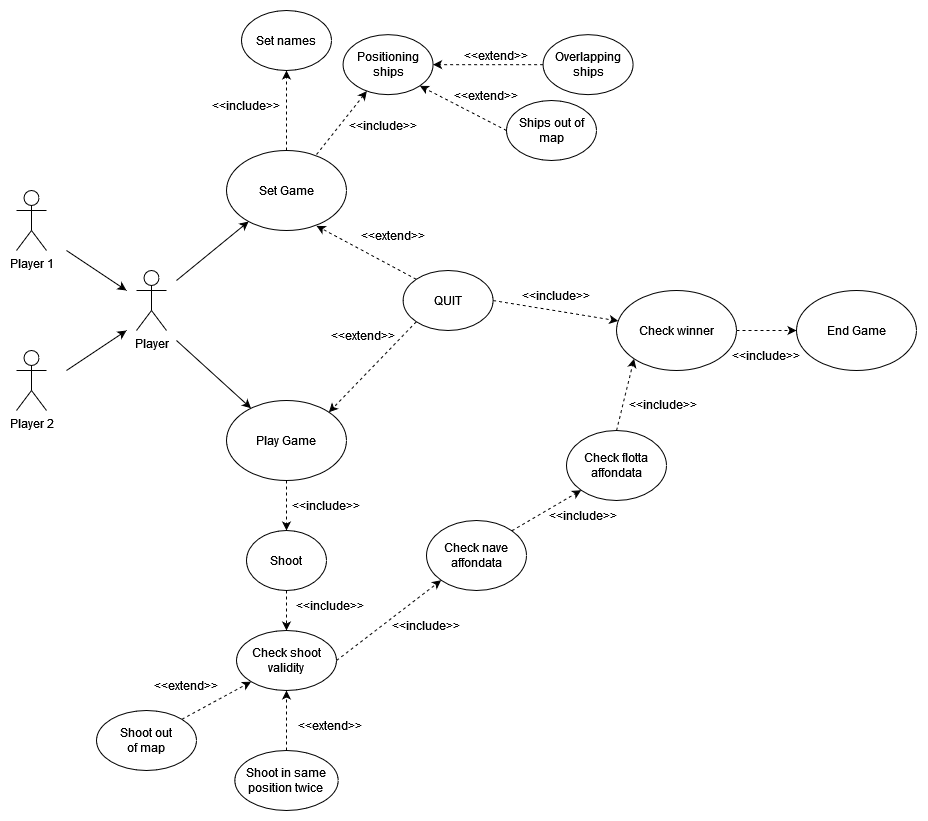

The diagram above was exported from draw.io. Its source (the exported page's mxGraphModel, read from the mxfile embedded in the PNG):
<mxGraphModel dx="1778" dy="905" grid="1" gridSize="10" guides="1" tooltips="1" connect="1" arrows="1" fold="1" page="1" pageScale="1" pageWidth="1169" pageHeight="827" math="0" shadow="0">
  <root>
    <mxCell id="0" />
    <mxCell id="1" parent="0" />
    <mxCell id="KpsyJ0Z_QYRgtMHdf4_T-1" value="&lt;div&gt;Player 1&lt;/div&gt;" style="shape=umlActor;verticalLabelPosition=bottom;verticalAlign=top;html=1;outlineConnect=0;" vertex="1" parent="1">
      <mxGeometry x="100" y="200" width="30" height="60" as="geometry" />
    </mxCell>
    <mxCell id="KpsyJ0Z_QYRgtMHdf4_T-4" value="&lt;div&gt;Player 2&lt;br&gt;&lt;/div&gt;" style="shape=umlActor;verticalLabelPosition=bottom;verticalAlign=top;html=1;outlineConnect=0;" vertex="1" parent="1">
      <mxGeometry x="100" y="360" width="30" height="60" as="geometry" />
    </mxCell>
    <mxCell id="KpsyJ0Z_QYRgtMHdf4_T-5" value="&lt;div&gt;Player&lt;br&gt;&lt;/div&gt;" style="shape=umlActor;verticalLabelPosition=bottom;verticalAlign=top;html=1;outlineConnect=0;" vertex="1" parent="1">
      <mxGeometry x="220" y="280" width="30" height="60" as="geometry" />
    </mxCell>
    <mxCell id="KpsyJ0Z_QYRgtMHdf4_T-6" value="" style="endArrow=classic;html=1;rounded=0;" edge="1" parent="1">
      <mxGeometry width="50" height="50" relative="1" as="geometry">
        <mxPoint x="150" y="260" as="sourcePoint" />
        <mxPoint x="210" y="300" as="targetPoint" />
      </mxGeometry>
    </mxCell>
    <mxCell id="KpsyJ0Z_QYRgtMHdf4_T-7" value="" style="endArrow=classic;html=1;rounded=0;" edge="1" parent="1">
      <mxGeometry width="50" height="50" relative="1" as="geometry">
        <mxPoint x="150" y="380" as="sourcePoint" />
        <mxPoint x="210" y="340" as="targetPoint" />
      </mxGeometry>
    </mxCell>
    <mxCell id="KpsyJ0Z_QYRgtMHdf4_T-8" value="" style="endArrow=classic;html=1;rounded=0;" edge="1" parent="1" target="KpsyJ0Z_QYRgtMHdf4_T-9">
      <mxGeometry width="50" height="50" relative="1" as="geometry">
        <mxPoint x="260" y="290" as="sourcePoint" />
        <mxPoint x="360" y="200" as="targetPoint" />
      </mxGeometry>
    </mxCell>
    <mxCell id="KpsyJ0Z_QYRgtMHdf4_T-9" value="&lt;div&gt;Set Game&lt;/div&gt;" style="ellipse;whiteSpace=wrap;html=1;" vertex="1" parent="1">
      <mxGeometry x="310" y="160" width="120" height="80" as="geometry" />
    </mxCell>
    <mxCell id="KpsyJ0Z_QYRgtMHdf4_T-10" value="" style="endArrow=classic;dashed=1;html=1;rounded=0;exitX=0.5;exitY=0;exitDx=0;exitDy=0;" edge="1" parent="1" source="KpsyJ0Z_QYRgtMHdf4_T-9" target="KpsyJ0Z_QYRgtMHdf4_T-14">
      <mxGeometry width="50" height="50" relative="1" as="geometry">
        <mxPoint x="330" y="120" as="sourcePoint" />
        <mxPoint x="400" y="80" as="targetPoint" />
      </mxGeometry>
    </mxCell>
    <mxCell id="KpsyJ0Z_QYRgtMHdf4_T-12" value="&amp;lt;&amp;lt;include&amp;gt;&amp;gt;" style="text;html=1;strokeColor=none;fillColor=none;align=center;verticalAlign=middle;whiteSpace=wrap;rounded=0;" vertex="1" parent="1">
      <mxGeometry x="290" y="100" width="80" height="30" as="geometry" />
    </mxCell>
    <mxCell id="KpsyJ0Z_QYRgtMHdf4_T-14" value="&lt;div&gt;Set names&lt;/div&gt;" style="ellipse;whiteSpace=wrap;html=1;" vertex="1" parent="1">
      <mxGeometry x="325" y="20" width="90" height="60" as="geometry" />
    </mxCell>
    <mxCell id="KpsyJ0Z_QYRgtMHdf4_T-16" value="" style="endArrow=classic;dashed=1;html=1;rounded=0;exitX=0.75;exitY=0.05;exitDx=0;exitDy=0;exitPerimeter=0;" edge="1" parent="1" target="KpsyJ0Z_QYRgtMHdf4_T-18" source="KpsyJ0Z_QYRgtMHdf4_T-9">
      <mxGeometry width="50" height="50" relative="1" as="geometry">
        <mxPoint x="389.99640687119296" y="185.85572875253797" as="sourcePoint" />
        <mxPoint x="501.57" y="104.14" as="targetPoint" />
      </mxGeometry>
    </mxCell>
    <mxCell id="KpsyJ0Z_QYRgtMHdf4_T-17" value="&amp;lt;&amp;lt;include&amp;gt;&amp;gt;" style="text;html=1;strokeColor=none;fillColor=none;align=center;verticalAlign=middle;whiteSpace=wrap;rounded=0;" vertex="1" parent="1">
      <mxGeometry x="426.57" y="120" width="80" height="30" as="geometry" />
    </mxCell>
    <mxCell id="KpsyJ0Z_QYRgtMHdf4_T-18" value="Positioning ships" style="ellipse;whiteSpace=wrap;html=1;" vertex="1" parent="1">
      <mxGeometry x="426.57" y="44.14" width="90" height="60" as="geometry" />
    </mxCell>
    <mxCell id="KpsyJ0Z_QYRgtMHdf4_T-19" value="" style="endArrow=classic;dashed=1;html=1;rounded=0;exitX=0;exitY=0.5;exitDx=0;exitDy=0;entryX=1;entryY=0.5;entryDx=0;entryDy=0;" edge="1" parent="1" target="KpsyJ0Z_QYRgtMHdf4_T-18" source="KpsyJ0Z_QYRgtMHdf4_T-21">
      <mxGeometry width="50" height="50" relative="1" as="geometry">
        <mxPoint x="600" y="164" as="sourcePoint" />
        <mxPoint x="650" y="100" as="targetPoint" />
      </mxGeometry>
    </mxCell>
    <mxCell id="KpsyJ0Z_QYRgtMHdf4_T-20" value="&amp;lt;&amp;lt;extend&amp;gt;&amp;gt;" style="text;html=1;strokeColor=none;fillColor=none;align=center;verticalAlign=middle;whiteSpace=wrap;rounded=0;" vertex="1" parent="1">
      <mxGeometry x="540" y="50" width="80" height="30" as="geometry" />
    </mxCell>
    <mxCell id="KpsyJ0Z_QYRgtMHdf4_T-21" value="Overlapping ships" style="ellipse;whiteSpace=wrap;html=1;" vertex="1" parent="1">
      <mxGeometry x="626.5699999999999" y="44.14" width="90" height="60" as="geometry" />
    </mxCell>
    <mxCell id="KpsyJ0Z_QYRgtMHdf4_T-22" value="" style="endArrow=classic;dashed=1;html=1;rounded=0;exitX=0;exitY=0.5;exitDx=0;exitDy=0;entryX=1;entryY=1;entryDx=0;entryDy=0;" edge="1" parent="1" source="KpsyJ0Z_QYRgtMHdf4_T-24" target="KpsyJ0Z_QYRgtMHdf4_T-18">
      <mxGeometry width="50" height="50" relative="1" as="geometry">
        <mxPoint x="563.43" y="229.86" as="sourcePoint" />
        <mxPoint x="480.00000000000335" y="140" as="targetPoint" />
      </mxGeometry>
    </mxCell>
    <mxCell id="KpsyJ0Z_QYRgtMHdf4_T-23" value="&amp;lt;&amp;lt;extend&amp;gt;&amp;gt;" style="text;html=1;strokeColor=none;fillColor=none;align=center;verticalAlign=middle;whiteSpace=wrap;rounded=0;" vertex="1" parent="1">
      <mxGeometry x="530" y="90" width="80" height="30" as="geometry" />
    </mxCell>
    <mxCell id="KpsyJ0Z_QYRgtMHdf4_T-24" value="Ships out of map" style="ellipse;whiteSpace=wrap;html=1;" vertex="1" parent="1">
      <mxGeometry x="589.9999999999999" y="110" width="90" height="60" as="geometry" />
    </mxCell>
    <mxCell id="KpsyJ0Z_QYRgtMHdf4_T-25" value="" style="endArrow=classic;dashed=1;html=1;rounded=0;exitX=0;exitY=0;exitDx=0;exitDy=0;entryX=1;entryY=1;entryDx=0;entryDy=0;" edge="1" parent="1" source="KpsyJ0Z_QYRgtMHdf4_T-27">
      <mxGeometry width="50" height="50" relative="1" as="geometry">
        <mxPoint x="460.03999999999996" y="369.86" as="sourcePoint" />
        <mxPoint x="399.9998051533993" y="235.35320343559954" as="targetPoint" />
      </mxGeometry>
    </mxCell>
    <mxCell id="KpsyJ0Z_QYRgtMHdf4_T-26" value="&amp;lt;&amp;lt;extend&amp;gt;&amp;gt;" style="text;html=1;strokeColor=none;fillColor=none;align=center;verticalAlign=middle;whiteSpace=wrap;rounded=0;" vertex="1" parent="1">
      <mxGeometry x="436.57" y="230" width="80" height="30" as="geometry" />
    </mxCell>
    <mxCell id="KpsyJ0Z_QYRgtMHdf4_T-27" value="QUIT" style="ellipse;whiteSpace=wrap;html=1;" vertex="1" parent="1">
      <mxGeometry x="486.6099999999999" y="280" width="90" height="60" as="geometry" />
    </mxCell>
    <mxCell id="KpsyJ0Z_QYRgtMHdf4_T-28" value="" style="endArrow=classic;html=1;rounded=0;" edge="1" parent="1" target="KpsyJ0Z_QYRgtMHdf4_T-29">
      <mxGeometry width="50" height="50" relative="1" as="geometry">
        <mxPoint x="260" y="350" as="sourcePoint" />
        <mxPoint x="375" y="460" as="targetPoint" />
      </mxGeometry>
    </mxCell>
    <mxCell id="KpsyJ0Z_QYRgtMHdf4_T-32" style="edgeStyle=orthogonalEdgeStyle;rounded=0;orthogonalLoop=1;jettySize=auto;html=1;exitX=0.5;exitY=1;exitDx=0;exitDy=0;dashed=1;" edge="1" parent="1" source="KpsyJ0Z_QYRgtMHdf4_T-29" target="KpsyJ0Z_QYRgtMHdf4_T-33">
      <mxGeometry relative="1" as="geometry">
        <mxPoint x="370" y="560" as="targetPoint" />
      </mxGeometry>
    </mxCell>
    <mxCell id="KpsyJ0Z_QYRgtMHdf4_T-29" value="&lt;div&gt;Play Game&lt;/div&gt;" style="ellipse;whiteSpace=wrap;html=1;" vertex="1" parent="1">
      <mxGeometry x="310" y="410" width="120" height="80" as="geometry" />
    </mxCell>
    <mxCell id="KpsyJ0Z_QYRgtMHdf4_T-30" value="" style="endArrow=classic;dashed=1;html=1;rounded=0;exitX=0;exitY=1;exitDx=0;exitDy=0;entryX=1;entryY=0;entryDx=0;entryDy=0;" edge="1" parent="1" source="KpsyJ0Z_QYRgtMHdf4_T-27" target="KpsyJ0Z_QYRgtMHdf4_T-29">
      <mxGeometry width="50" height="50" relative="1" as="geometry">
        <mxPoint x="486.61019484660534" y="359.9967965644036" as="sourcePoint" />
        <mxPoint x="386.8198051533994" y="336.5632034355995" as="targetPoint" />
      </mxGeometry>
    </mxCell>
    <mxCell id="KpsyJ0Z_QYRgtMHdf4_T-31" value="&amp;lt;&amp;lt;extend&amp;gt;&amp;gt;" style="text;html=1;strokeColor=none;fillColor=none;align=center;verticalAlign=middle;whiteSpace=wrap;rounded=0;" vertex="1" parent="1">
      <mxGeometry x="406.61" y="330" width="80" height="30" as="geometry" />
    </mxCell>
    <mxCell id="KpsyJ0Z_QYRgtMHdf4_T-33" value="&lt;div&gt;Shoot&lt;/div&gt;" style="ellipse;whiteSpace=wrap;html=1;" vertex="1" parent="1">
      <mxGeometry x="330" y="540" width="80" height="60" as="geometry" />
    </mxCell>
    <mxCell id="KpsyJ0Z_QYRgtMHdf4_T-34" value="" style="endArrow=classic;dashed=1;html=1;rounded=0;exitX=0.5;exitY=1;exitDx=0;exitDy=0;" edge="1" parent="1" source="KpsyJ0Z_QYRgtMHdf4_T-33" target="KpsyJ0Z_QYRgtMHdf4_T-36">
      <mxGeometry width="50" height="50" relative="1" as="geometry">
        <mxPoint x="356.17" y="683.37" as="sourcePoint" />
        <mxPoint x="370" y="640" as="targetPoint" />
      </mxGeometry>
    </mxCell>
    <mxCell id="KpsyJ0Z_QYRgtMHdf4_T-35" value="&amp;lt;&amp;lt;include&amp;gt;&amp;gt;" style="text;html=1;strokeColor=none;fillColor=none;align=center;verticalAlign=middle;whiteSpace=wrap;rounded=0;" vertex="1" parent="1">
      <mxGeometry x="374" y="600" width="80" height="30" as="geometry" />
    </mxCell>
    <mxCell id="KpsyJ0Z_QYRgtMHdf4_T-36" value="Check shoot validity" style="ellipse;whiteSpace=wrap;html=1;" vertex="1" parent="1">
      <mxGeometry x="320" y="640" width="100" height="60" as="geometry" />
    </mxCell>
    <mxCell id="KpsyJ0Z_QYRgtMHdf4_T-37" value="" style="endArrow=classic;dashed=1;html=1;rounded=0;entryX=0.5;entryY=1;entryDx=0;entryDy=0;" edge="1" parent="1" target="KpsyJ0Z_QYRgtMHdf4_T-36">
      <mxGeometry width="50" height="50" relative="1" as="geometry">
        <mxPoint x="370" y="760" as="sourcePoint" />
        <mxPoint x="370.0398051533994" y="735.3532034355995" as="targetPoint" />
      </mxGeometry>
    </mxCell>
    <mxCell id="KpsyJ0Z_QYRgtMHdf4_T-38" value="&amp;lt;&amp;lt;extend&amp;gt;&amp;gt;" style="text;html=1;strokeColor=none;fillColor=none;align=center;verticalAlign=middle;whiteSpace=wrap;rounded=0;" vertex="1" parent="1">
      <mxGeometry x="374" y="720" width="80" height="30" as="geometry" />
    </mxCell>
    <mxCell id="KpsyJ0Z_QYRgtMHdf4_T-39" value="" style="endArrow=classic;dashed=1;html=1;rounded=0;entryX=0;entryY=1;entryDx=0;entryDy=0;exitX=1;exitY=0;exitDx=0;exitDy=0;" edge="1" parent="1" source="KpsyJ0Z_QYRgtMHdf4_T-42" target="KpsyJ0Z_QYRgtMHdf4_T-36">
      <mxGeometry width="50" height="50" relative="1" as="geometry">
        <mxPoint x="270" y="730" as="sourcePoint" />
        <mxPoint x="226" y="660" as="targetPoint" />
      </mxGeometry>
    </mxCell>
    <mxCell id="KpsyJ0Z_QYRgtMHdf4_T-40" value="&amp;lt;&amp;lt;extend&amp;gt;&amp;gt;" style="text;html=1;strokeColor=none;fillColor=none;align=center;verticalAlign=middle;whiteSpace=wrap;rounded=0;" vertex="1" parent="1">
      <mxGeometry x="230" y="680" width="80" height="30" as="geometry" />
    </mxCell>
    <mxCell id="KpsyJ0Z_QYRgtMHdf4_T-41" value="Shoot in same position twice" style="ellipse;whiteSpace=wrap;html=1;" vertex="1" parent="1">
      <mxGeometry x="318.29" y="760" width="103.43" height="60" as="geometry" />
    </mxCell>
    <mxCell id="KpsyJ0Z_QYRgtMHdf4_T-42" value="&lt;div&gt;Shoot out&lt;/div&gt;&lt;div&gt;of map&lt;/div&gt;" style="ellipse;whiteSpace=wrap;html=1;" vertex="1" parent="1">
      <mxGeometry x="180" y="720" width="100" height="60" as="geometry" />
    </mxCell>
    <mxCell id="KpsyJ0Z_QYRgtMHdf4_T-43" value="" style="endArrow=classic;dashed=1;html=1;rounded=0;exitX=1;exitY=0.5;exitDx=0;exitDy=0;entryX=0;entryY=1;entryDx=0;entryDy=0;" edge="1" parent="1" source="KpsyJ0Z_QYRgtMHdf4_T-36" target="KpsyJ0Z_QYRgtMHdf4_T-45">
      <mxGeometry width="50" height="50" relative="1" as="geometry">
        <mxPoint x="516.5699999999999" y="660" as="sourcePoint" />
        <mxPoint x="530" y="600" as="targetPoint" />
      </mxGeometry>
    </mxCell>
    <mxCell id="KpsyJ0Z_QYRgtMHdf4_T-44" value="&amp;lt;&amp;lt;include&amp;gt;&amp;gt;" style="text;html=1;strokeColor=none;fillColor=none;align=center;verticalAlign=middle;whiteSpace=wrap;rounded=0;" vertex="1" parent="1">
      <mxGeometry x="469.99999999999994" y="620" width="80" height="30" as="geometry" />
    </mxCell>
    <mxCell id="KpsyJ0Z_QYRgtMHdf4_T-45" value="Check nave affondata" style="ellipse;whiteSpace=wrap;html=1;" vertex="1" parent="1">
      <mxGeometry x="510" y="530" width="100" height="70" as="geometry" />
    </mxCell>
    <mxCell id="KpsyJ0Z_QYRgtMHdf4_T-46" value="" style="endArrow=classic;dashed=1;html=1;rounded=0;exitX=1;exitY=0;exitDx=0;exitDy=0;entryX=0;entryY=1;entryDx=0;entryDy=0;" edge="1" parent="1" target="KpsyJ0Z_QYRgtMHdf4_T-48" source="KpsyJ0Z_QYRgtMHdf4_T-45">
      <mxGeometry width="50" height="50" relative="1" as="geometry">
        <mxPoint x="560" y="580" as="sourcePoint" />
        <mxPoint x="670" y="510" as="targetPoint" />
      </mxGeometry>
    </mxCell>
    <mxCell id="KpsyJ0Z_QYRgtMHdf4_T-47" value="&amp;lt;&amp;lt;include&amp;gt;&amp;gt;" style="text;html=1;strokeColor=none;fillColor=none;align=center;verticalAlign=middle;whiteSpace=wrap;rounded=0;" vertex="1" parent="1">
      <mxGeometry x="626.57" y="510" width="80" height="30" as="geometry" />
    </mxCell>
    <mxCell id="KpsyJ0Z_QYRgtMHdf4_T-48" value="Check flotta affondata" style="ellipse;whiteSpace=wrap;html=1;" vertex="1" parent="1">
      <mxGeometry x="650" y="440" width="100" height="70" as="geometry" />
    </mxCell>
    <mxCell id="KpsyJ0Z_QYRgtMHdf4_T-49" value="" style="endArrow=classic;html=1;rounded=0;exitX=1;exitY=0.5;exitDx=0;exitDy=0;dashed=1;" edge="1" parent="1" source="KpsyJ0Z_QYRgtMHdf4_T-27" target="KpsyJ0Z_QYRgtMHdf4_T-50">
      <mxGeometry width="50" height="50" relative="1" as="geometry">
        <mxPoint x="690" y="420" as="sourcePoint" />
        <mxPoint x="760" y="340" as="targetPoint" />
      </mxGeometry>
    </mxCell>
    <mxCell id="KpsyJ0Z_QYRgtMHdf4_T-50" value="Check winner" style="ellipse;whiteSpace=wrap;html=1;" vertex="1" parent="1">
      <mxGeometry x="700" y="300" width="120" height="80" as="geometry" />
    </mxCell>
    <mxCell id="KpsyJ0Z_QYRgtMHdf4_T-51" value="" style="endArrow=classic;dashed=1;html=1;rounded=0;exitX=0.5;exitY=0;exitDx=0;exitDy=0;entryX=0;entryY=1;entryDx=0;entryDy=0;" edge="1" parent="1" source="KpsyJ0Z_QYRgtMHdf4_T-48" target="KpsyJ0Z_QYRgtMHdf4_T-50">
      <mxGeometry width="50" height="50" relative="1" as="geometry">
        <mxPoint x="689.9953390593274" y="430.50126265847075" as="sourcePoint" />
        <mxPoint x="759.2846609406726" y="389.99873734152925" as="targetPoint" />
      </mxGeometry>
    </mxCell>
    <mxCell id="KpsyJ0Z_QYRgtMHdf4_T-52" value="&amp;lt;&amp;lt;include&amp;gt;&amp;gt;" style="text;html=1;strokeColor=none;fillColor=none;align=center;verticalAlign=middle;whiteSpace=wrap;rounded=0;" vertex="1" parent="1">
      <mxGeometry x="706.57" y="399" width="80" height="30" as="geometry" />
    </mxCell>
    <mxCell id="KpsyJ0Z_QYRgtMHdf4_T-53" value="" style="endArrow=classic;html=1;rounded=0;exitX=1;exitY=0.5;exitDx=0;exitDy=0;dashed=1;" edge="1" parent="1" source="KpsyJ0Z_QYRgtMHdf4_T-50" target="KpsyJ0Z_QYRgtMHdf4_T-54">
      <mxGeometry width="50" height="50" relative="1" as="geometry">
        <mxPoint x="810" y="500" as="sourcePoint" />
        <mxPoint x="880" y="340" as="targetPoint" />
      </mxGeometry>
    </mxCell>
    <mxCell id="KpsyJ0Z_QYRgtMHdf4_T-54" value="End Game" style="ellipse;whiteSpace=wrap;html=1;" vertex="1" parent="1">
      <mxGeometry x="880" y="300" width="120" height="80" as="geometry" />
    </mxCell>
    <mxCell id="KpsyJ0Z_QYRgtMHdf4_T-55" value="&amp;lt;&amp;lt;include&amp;gt;&amp;gt;" style="text;html=1;strokeColor=none;fillColor=none;align=center;verticalAlign=middle;whiteSpace=wrap;rounded=0;" vertex="1" parent="1">
      <mxGeometry x="370" y="500" width="80" height="30" as="geometry" />
    </mxCell>
    <mxCell id="KpsyJ0Z_QYRgtMHdf4_T-56" value="&amp;lt;&amp;lt;include&amp;gt;&amp;gt;" style="text;html=1;strokeColor=none;fillColor=none;align=center;verticalAlign=middle;whiteSpace=wrap;rounded=0;" vertex="1" parent="1">
      <mxGeometry x="600" y="290" width="80" height="30" as="geometry" />
    </mxCell>
    <mxCell id="KpsyJ0Z_QYRgtMHdf4_T-57" value="&amp;lt;&amp;lt;include&amp;gt;&amp;gt;" style="text;html=1;strokeColor=none;fillColor=none;align=center;verticalAlign=middle;whiteSpace=wrap;rounded=0;" vertex="1" parent="1">
      <mxGeometry x="810" y="350" width="80" height="30" as="geometry" />
    </mxCell>
  </root>
</mxGraphModel>